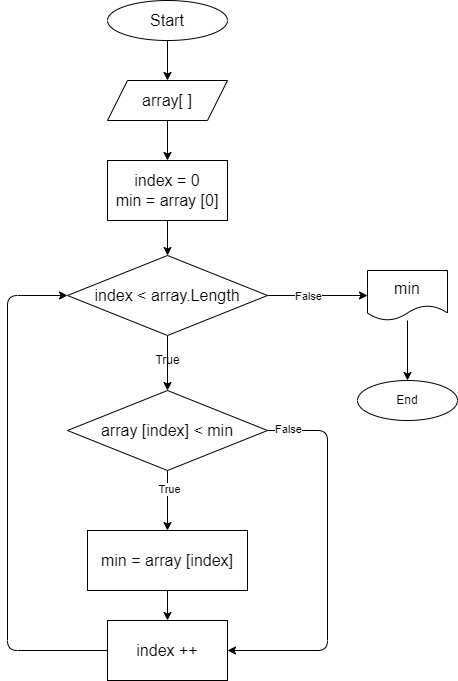

The diagram above was exported from draw.io. Its source (the exported page's mxGraphModel, read from the mxfile embedded in the PNG):
<mxGraphModel dx="498" dy="455" grid="1" gridSize="10" guides="1" tooltips="1" connect="1" arrows="1" fold="1" page="1" pageScale="1" pageWidth="850" pageHeight="1100" math="0" shadow="0">
  <root>
    <mxCell id="0" />
    <mxCell id="1" parent="0" />
    <mxCell id="4" value="" style="edgeStyle=none;html=1;fontSize=16;" parent="1" source="2" target="3" edge="1">
      <mxGeometry relative="1" as="geometry" />
    </mxCell>
    <mxCell id="2" value="Start" style="ellipse;whiteSpace=wrap;html=1;fontSize=16;" parent="1" vertex="1">
      <mxGeometry x="300" y="30" width="120" height="40" as="geometry" />
    </mxCell>
    <mxCell id="36" value="" style="edgeStyle=none;html=1;" parent="1" target="35" edge="1">
      <mxGeometry relative="1" as="geometry">
        <mxPoint x="360" y="250" as="sourcePoint" />
      </mxGeometry>
    </mxCell>
    <mxCell id="51" value="" style="edgeStyle=none;html=1;" parent="1" source="3" target="50" edge="1">
      <mxGeometry relative="1" as="geometry" />
    </mxCell>
    <mxCell id="3" value="array[ ]" style="shape=parallelogram;perimeter=parallelogramPerimeter;whiteSpace=wrap;html=1;fixedSize=1;fontSize=16;" parent="1" vertex="1">
      <mxGeometry x="300" y="110" width="120" height="40" as="geometry" />
    </mxCell>
    <mxCell id="38" value="" style="edgeStyle=none;html=1;entryX=0.5;entryY=0;entryDx=0;entryDy=0;" parent="1" source="35" edge="1">
      <mxGeometry relative="1" as="geometry">
        <mxPoint x="360" y="310" as="targetPoint" />
      </mxGeometry>
    </mxCell>
    <mxCell id="53" value="" style="edgeStyle=none;html=1;" parent="1" source="35" target="52" edge="1">
      <mxGeometry relative="1" as="geometry" />
    </mxCell>
    <mxCell id="35" value="index &amp;lt; array.Length" style="rhombus;whiteSpace=wrap;html=1;fontSize=16;" parent="1" vertex="1">
      <mxGeometry x="260" y="285" width="200" height="80" as="geometry" />
    </mxCell>
    <mxCell id="47" value="" style="edgeStyle=none;html=1;exitX=1;exitY=0.5;exitDx=0;exitDy=0;" parent="1" source="35" edge="1">
      <mxGeometry relative="1" as="geometry">
        <mxPoint x="410" y="335" as="sourcePoint" />
        <mxPoint x="560" y="325" as="targetPoint" />
      </mxGeometry>
    </mxCell>
    <mxCell id="62" value="False" style="edgeLabel;html=1;align=center;verticalAlign=middle;resizable=0;points=[];" parent="47" vertex="1" connectable="0">
      <mxGeometry x="-0.2" relative="1" as="geometry">
        <mxPoint as="offset" />
      </mxGeometry>
    </mxCell>
    <mxCell id="46" value="End" style="ellipse;whiteSpace=wrap;html=1;" parent="1" vertex="1">
      <mxGeometry x="550" y="410" width="100" height="40" as="geometry" />
    </mxCell>
    <mxCell id="50" value="index = 0&lt;br&gt;min = array [0]" style="whiteSpace=wrap;html=1;fontSize=16;" parent="1" vertex="1">
      <mxGeometry x="300" y="190" width="120" height="60" as="geometry" />
    </mxCell>
    <mxCell id="55" value="" style="edgeStyle=none;html=1;" parent="1" source="52" target="54" edge="1">
      <mxGeometry relative="1" as="geometry" />
    </mxCell>
    <mxCell id="61" value="True" style="edgeLabel;html=1;align=center;verticalAlign=middle;resizable=0;points=[];" parent="55" vertex="1" connectable="0">
      <mxGeometry x="-0.4" y="1" relative="1" as="geometry">
        <mxPoint as="offset" />
      </mxGeometry>
    </mxCell>
    <mxCell id="59" value="" style="edgeStyle=none;html=1;entryX=1;entryY=0.5;entryDx=0;entryDy=0;exitX=1;exitY=0.5;exitDx=0;exitDy=0;" parent="1" source="52" target="56" edge="1">
      <mxGeometry relative="1" as="geometry">
        <mxPoint x="580" y="460" as="targetPoint" />
        <Array as="points">
          <mxPoint x="520" y="460" />
          <mxPoint x="520" y="680" />
        </Array>
      </mxGeometry>
    </mxCell>
    <mxCell id="60" value="False" style="edgeLabel;html=1;align=center;verticalAlign=middle;resizable=0;points=[];" parent="59" vertex="1" connectable="0">
      <mxGeometry x="-0.9211" y="2" relative="1" as="geometry">
        <mxPoint x="5" as="offset" />
      </mxGeometry>
    </mxCell>
    <mxCell id="52" value="array [index] &amp;lt; min" style="rhombus;whiteSpace=wrap;html=1;fontSize=16;" parent="1" vertex="1">
      <mxGeometry x="260" y="420" width="200" height="80" as="geometry" />
    </mxCell>
    <mxCell id="57" value="" style="edgeStyle=none;html=1;" parent="1" source="54" target="56" edge="1">
      <mxGeometry relative="1" as="geometry" />
    </mxCell>
    <mxCell id="54" value="min = array [index]" style="whiteSpace=wrap;html=1;fontSize=16;" parent="1" vertex="1">
      <mxGeometry x="280" y="560" width="160" height="60" as="geometry" />
    </mxCell>
    <mxCell id="65" value="" style="edgeStyle=none;html=1;entryX=0;entryY=0.5;entryDx=0;entryDy=0;" parent="1" source="56" target="35" edge="1">
      <mxGeometry relative="1" as="geometry">
        <mxPoint x="220" y="680" as="targetPoint" />
        <Array as="points">
          <mxPoint x="200" y="680" />
          <mxPoint x="200" y="325" />
        </Array>
      </mxGeometry>
    </mxCell>
    <mxCell id="56" value="index ++" style="whiteSpace=wrap;html=1;fontSize=16;" parent="1" vertex="1">
      <mxGeometry x="300" y="650" width="120" height="60" as="geometry" />
    </mxCell>
    <mxCell id="63" value="True" style="text;html=1;align=center;verticalAlign=middle;resizable=0;points=[];autosize=1;strokeColor=none;fillColor=none;" parent="1" vertex="1">
      <mxGeometry x="335" y="375" width="50" height="30" as="geometry" />
    </mxCell>
    <mxCell id="69" value="" style="edgeStyle=none;html=1;fontSize=16;" parent="1" source="66" edge="1">
      <mxGeometry relative="1" as="geometry">
        <mxPoint x="600" y="410" as="targetPoint" />
      </mxGeometry>
    </mxCell>
    <mxCell id="66" value="&lt;font style=&quot;font-size: 16px;&quot;&gt;min&lt;/font&gt;" style="shape=document;whiteSpace=wrap;html=1;boundedLbl=1;" parent="1" vertex="1">
      <mxGeometry x="560" y="300" width="80" height="50" as="geometry" />
    </mxCell>
  </root>
</mxGraphModel>